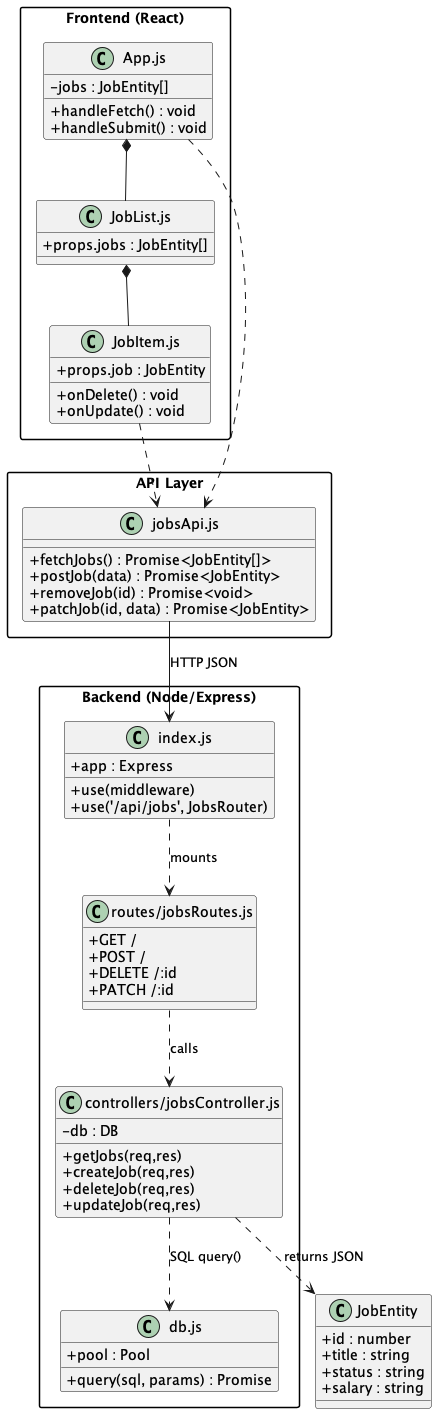

The diagram above was rendered by PlantUML. Its source (embedded in the PNG):
@startuml
skinparam classAttributeIconSize 0
skinparam backgroundColor white
skinparam handwritten false
skinparam packageStyle rectangle

class JobEntity {
  +id : number
  +title : string
  +status : string
  +salary : string
}

package "Frontend (React)" {
  class "App.js" as App {
    -jobs : JobEntity[]
    +handleFetch() : void
    +handleSubmit() : void
  }

  class "JobList.js" as JobList {
    +props.jobs : JobEntity[]
  }

  class "JobItem.js" as JobItem {
    +props.job : JobEntity
    +onDelete() : void
    +onUpdate() : void
  }
}

package "API Layer" {
  class "jobsApi.js" as API {
    +fetchJobs() : Promise<JobEntity[]>
    +postJob(data) : Promise<JobEntity>
    +removeJob(id) : Promise<void>
    +patchJob(id, data) : Promise<JobEntity>
  }
}

package "Backend (Node/Express)" {
  class "index.js" as Server {
    +app : Express
    +use(middleware)
    +use('/api/jobs', JobsRouter)
  }

  class "routes/jobsRoutes.js" as JobsRouter {
    +GET /
    +POST /
    +DELETE /:id
    +PATCH /:id
  }

  class "controllers/jobsController.js" as JobsController {
    -db : DB
    +getJobs(req,res)
    +createJob(req,res)
    +deleteJob(req,res)
    +updateJob(req,res)
  }

    class "db.js" as DB {
    +pool : Pool
    +query(sql, params) : Promise
  }
}

' -------------------- relationships --------------------
App *-- JobList
JobList *-- JobItem

App ..> API
JobItem ..> API
API ==> Server : HTTP JSON

Server ..> JobsRouter : mounts
JobsRouter ..> JobsController : calls
JobsController ..> DB : SQL query()
JobsController ..> JobEntity : returns JSON

@enduml